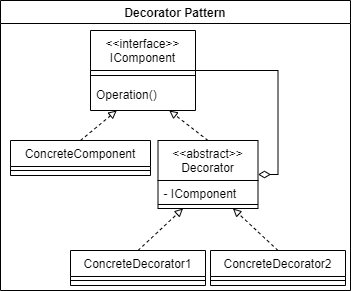

The diagram above was exported from draw.io. Its source (the exported page's mxGraphModel, read from the mxfile embedded in the PNG):
<mxGraphModel dx="1422" dy="794" grid="1" gridSize="10" guides="1" tooltips="1" connect="1" arrows="1" fold="1" page="1" pageScale="1" pageWidth="827" pageHeight="1169" math="0" shadow="0">
  <root>
    <mxCell id="WIyWlLk6GJQsqaUBKTNV-0" />
    <mxCell id="WIyWlLk6GJQsqaUBKTNV-1" parent="WIyWlLk6GJQsqaUBKTNV-0" />
    <mxCell id="5OP641eMR3pvkqG_6fkN-0" value="Decorator Pattern" style="swimlane;" vertex="1" parent="WIyWlLk6GJQsqaUBKTNV-1">
      <mxGeometry width="350" height="290" as="geometry">
        <mxRectangle width="110" height="30" as="alternateBounds" />
      </mxGeometry>
    </mxCell>
    <mxCell id="5OP641eMR3pvkqG_6fkN-46" style="rounded=0;orthogonalLoop=1;jettySize=auto;html=1;exitX=0.5;exitY=0;exitDx=0;exitDy=0;entryX=0.75;entryY=1;entryDx=0;entryDy=0;endArrow=block;endFill=0;dashed=1;" edge="1" parent="5OP641eMR3pvkqG_6fkN-0" source="5OP641eMR3pvkqG_6fkN-5" target="5OP641eMR3pvkqG_6fkN-15">
      <mxGeometry relative="1" as="geometry" />
    </mxCell>
    <mxCell id="5OP641eMR3pvkqG_6fkN-45" style="rounded=0;orthogonalLoop=1;jettySize=auto;html=1;exitX=0.5;exitY=0;exitDx=0;exitDy=0;entryX=0.25;entryY=1;entryDx=0;entryDy=0;dashed=1;endArrow=block;endFill=0;" edge="1" parent="5OP641eMR3pvkqG_6fkN-0" source="5OP641eMR3pvkqG_6fkN-10" target="5OP641eMR3pvkqG_6fkN-15">
      <mxGeometry relative="1" as="geometry" />
    </mxCell>
    <mxCell id="5OP641eMR3pvkqG_6fkN-10" value="ConcreteComponent" style="swimlane;fontStyle=0;align=center;verticalAlign=top;childLayout=stackLayout;horizontal=1;startSize=26;horizontalStack=0;resizeParent=1;resizeLast=0;collapsible=1;marginBottom=0;rounded=0;shadow=0;strokeWidth=1;" vertex="1" parent="5OP641eMR3pvkqG_6fkN-0">
      <mxGeometry x="10" y="140" width="140" height="35" as="geometry">
        <mxRectangle x="230" y="140" width="160" height="26" as="alternateBounds" />
      </mxGeometry>
    </mxCell>
    <mxCell id="5OP641eMR3pvkqG_6fkN-12" value="" style="line;html=1;strokeWidth=1;align=left;verticalAlign=middle;spacingTop=-1;spacingLeft=3;spacingRight=3;rotatable=0;labelPosition=right;points=[];portConstraint=eastwest;" vertex="1" parent="5OP641eMR3pvkqG_6fkN-10">
      <mxGeometry y="26" width="140" height="8" as="geometry" />
    </mxCell>
    <mxCell id="5OP641eMR3pvkqG_6fkN-15" value="&lt;&lt;interface&gt;&gt;&#10;IComponent" style="swimlane;fontStyle=0;align=center;verticalAlign=top;childLayout=stackLayout;horizontal=1;startSize=40;horizontalStack=0;resizeParent=1;resizeLast=0;collapsible=1;marginBottom=0;rounded=0;shadow=0;strokeWidth=1;labelBorderColor=none;" vertex="1" parent="5OP641eMR3pvkqG_6fkN-0">
      <mxGeometry x="90" y="30" width="105" height="80" as="geometry">
        <mxRectangle x="230" y="140" width="160" height="26" as="alternateBounds" />
      </mxGeometry>
    </mxCell>
    <mxCell id="5OP641eMR3pvkqG_6fkN-16" value="" style="line;html=1;strokeWidth=1;align=left;verticalAlign=middle;spacingTop=-1;spacingLeft=3;spacingRight=3;rotatable=0;labelPosition=right;points=[];portConstraint=eastwest;" vertex="1" parent="5OP641eMR3pvkqG_6fkN-15">
      <mxGeometry y="40" width="105" height="10" as="geometry" />
    </mxCell>
    <mxCell id="5OP641eMR3pvkqG_6fkN-40" value="Operation()" style="text;html=1;align=left;verticalAlign=middle;resizable=0;points=[];autosize=1;strokeColor=none;fillColor=none;spacingLeft=4;spacingRight=4;" vertex="1" parent="5OP641eMR3pvkqG_6fkN-15">
      <mxGeometry y="50" width="105" height="30" as="geometry" />
    </mxCell>
    <mxCell id="5OP641eMR3pvkqG_6fkN-3" value="ConcreteDecorator1" style="swimlane;fontStyle=0;align=center;verticalAlign=top;childLayout=stackLayout;horizontal=1;startSize=26;horizontalStack=0;resizeParent=1;resizeLast=0;collapsible=1;marginBottom=0;rounded=0;shadow=0;strokeWidth=1;" vertex="1" parent="5OP641eMR3pvkqG_6fkN-0">
      <mxGeometry x="70" y="250" width="135" height="35" as="geometry">
        <mxRectangle x="445" y="310" width="160" height="26" as="alternateBounds" />
      </mxGeometry>
    </mxCell>
    <mxCell id="5OP641eMR3pvkqG_6fkN-4" value="" style="line;html=1;strokeWidth=1;align=left;verticalAlign=middle;spacingTop=-1;spacingLeft=3;spacingRight=3;rotatable=0;labelPosition=right;points=[];portConstraint=eastwest;" vertex="1" parent="5OP641eMR3pvkqG_6fkN-3">
      <mxGeometry y="26" width="135" height="8" as="geometry" />
    </mxCell>
    <mxCell id="5OP641eMR3pvkqG_6fkN-90" style="rounded=0;orthogonalLoop=1;jettySize=auto;html=1;exitX=1;exitY=0.5;exitDx=0;exitDy=0;entryX=1;entryY=0.5;entryDx=0;entryDy=0;endArrow=none;endFill=0;edgeStyle=orthogonalEdgeStyle;startArrow=diamondThin;startFill=0;sourcePerimeterSpacing=0;startSize=10;" edge="1" parent="5OP641eMR3pvkqG_6fkN-0" source="5OP641eMR3pvkqG_6fkN-5" target="5OP641eMR3pvkqG_6fkN-15">
      <mxGeometry relative="1" as="geometry" />
    </mxCell>
    <mxCell id="5OP641eMR3pvkqG_6fkN-5" value="&lt;&lt;abstract&gt;&gt;&#10;Decorator" style="swimlane;fontStyle=0;align=center;verticalAlign=top;childLayout=stackLayout;horizontal=1;startSize=40;horizontalStack=0;resizeParent=1;resizeLast=0;collapsible=1;marginBottom=0;rounded=0;shadow=0;strokeWidth=1;" vertex="1" parent="5OP641eMR3pvkqG_6fkN-0">
      <mxGeometry x="157.5" y="140" width="100" height="68" as="geometry">
        <mxRectangle x="230" y="140" width="160" height="26" as="alternateBounds" />
      </mxGeometry>
    </mxCell>
    <mxCell id="5OP641eMR3pvkqG_6fkN-7" value="- IComponent" style="text;align=left;verticalAlign=top;spacingLeft=4;spacingRight=4;overflow=hidden;rotatable=0;points=[[0,0.5],[1,0.5]];portConstraint=eastwest;" vertex="1" parent="5OP641eMR3pvkqG_6fkN-5">
      <mxGeometry y="40" width="100" height="20" as="geometry" />
    </mxCell>
    <mxCell id="5OP641eMR3pvkqG_6fkN-6" value="" style="line;html=1;strokeWidth=1;align=left;verticalAlign=middle;spacingTop=-1;spacingLeft=3;spacingRight=3;rotatable=0;labelPosition=right;points=[];portConstraint=eastwest;" vertex="1" parent="5OP641eMR3pvkqG_6fkN-5">
      <mxGeometry y="60" width="100" height="8" as="geometry" />
    </mxCell>
    <mxCell id="5OP641eMR3pvkqG_6fkN-63" style="edgeStyle=none;rounded=0;orthogonalLoop=1;jettySize=auto;html=1;exitX=0.5;exitY=0;exitDx=0;exitDy=0;entryX=0.25;entryY=1;entryDx=0;entryDy=0;dashed=1;endArrow=block;endFill=0;" edge="1" parent="5OP641eMR3pvkqG_6fkN-0" source="5OP641eMR3pvkqG_6fkN-3" target="5OP641eMR3pvkqG_6fkN-5">
      <mxGeometry relative="1" as="geometry" />
    </mxCell>
    <mxCell id="5OP641eMR3pvkqG_6fkN-62" style="edgeStyle=none;rounded=0;orthogonalLoop=1;jettySize=auto;html=1;exitX=0.5;exitY=0;exitDx=0;exitDy=0;entryX=0.75;entryY=1;entryDx=0;entryDy=0;dashed=1;endArrow=block;endFill=0;" edge="1" parent="5OP641eMR3pvkqG_6fkN-0" source="5OP641eMR3pvkqG_6fkN-22" target="5OP641eMR3pvkqG_6fkN-5">
      <mxGeometry relative="1" as="geometry" />
    </mxCell>
    <mxCell id="5OP641eMR3pvkqG_6fkN-22" value="ConcreteDecorator2" style="swimlane;fontStyle=0;align=center;verticalAlign=top;childLayout=stackLayout;horizontal=1;startSize=26;horizontalStack=0;resizeParent=1;resizeLast=0;collapsible=1;marginBottom=0;rounded=0;shadow=0;strokeWidth=1;" vertex="1" parent="5OP641eMR3pvkqG_6fkN-0">
      <mxGeometry x="210" y="250" width="135" height="35" as="geometry">
        <mxRectangle x="445" y="310" width="160" height="26" as="alternateBounds" />
      </mxGeometry>
    </mxCell>
    <mxCell id="5OP641eMR3pvkqG_6fkN-23" value="" style="line;html=1;strokeWidth=1;align=left;verticalAlign=middle;spacingTop=-1;spacingLeft=3;spacingRight=3;rotatable=0;labelPosition=right;points=[];portConstraint=eastwest;" vertex="1" parent="5OP641eMR3pvkqG_6fkN-22">
      <mxGeometry y="26" width="135" height="8" as="geometry" />
    </mxCell>
  </root>
</mxGraphModel>